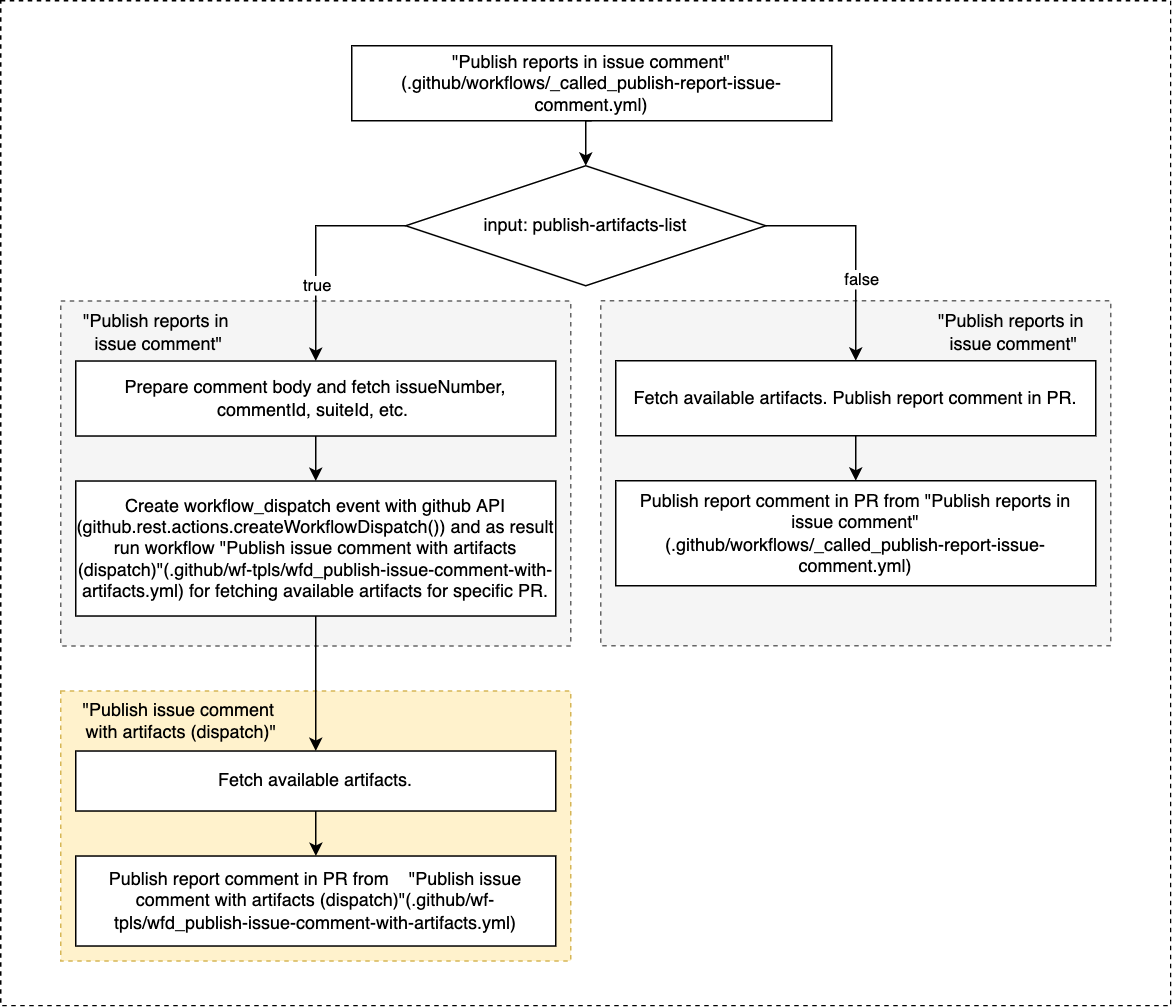

The diagram above was exported from draw.io. Its source (the exported page's mxGraphModel, read from the mxfile embedded in the PNG):
<mxGraphModel dx="1443" dy="872" grid="1" gridSize="10" guides="1" tooltips="1" connect="1" arrows="1" fold="1" page="1" pageScale="1" pageWidth="827" pageHeight="1169" math="0" shadow="0">
  <root>
    <mxCell id="0" />
    <mxCell id="1" parent="0" />
    <mxCell id="QmRyouRrIJaxiqwlvqCg-30" value="" style="rounded=0;whiteSpace=wrap;html=1;dashed=1;" vertex="1" parent="1">
      <mxGeometry x="180" y="370" width="780" height="670" as="geometry" />
    </mxCell>
    <mxCell id="QmRyouRrIJaxiqwlvqCg-28" value="" style="rounded=0;whiteSpace=wrap;html=1;dashed=1;fillColor=#f5f5f5;fontColor=#333333;strokeColor=#666666;" vertex="1" parent="1">
      <mxGeometry x="580" y="570" width="340" height="230" as="geometry" />
    </mxCell>
    <mxCell id="QmRyouRrIJaxiqwlvqCg-29" value="&lt;span&gt;&quot;Publish reports in &lt;br&gt;issue comment&quot;&lt;/span&gt;" style="text;html=1;align=center;verticalAlign=middle;resizable=0;points=[];autosize=1;strokeColor=none;fillColor=none;" vertex="1" parent="1">
      <mxGeometry x="800" y="576" width="110" height="30" as="geometry" />
    </mxCell>
    <mxCell id="QmRyouRrIJaxiqwlvqCg-25" value="" style="rounded=0;whiteSpace=wrap;html=1;dashed=1;fillColor=#fff2cc;strokeColor=#d6b656;" vertex="1" parent="1">
      <mxGeometry x="220" y="830.18" width="340" height="180" as="geometry" />
    </mxCell>
    <mxCell id="QmRyouRrIJaxiqwlvqCg-24" value="" style="rounded=0;whiteSpace=wrap;html=1;dashed=1;fillColor=#f5f5f5;fontColor=#333333;strokeColor=#666666;" vertex="1" parent="1">
      <mxGeometry x="220" y="570.18" width="340" height="230" as="geometry" />
    </mxCell>
    <mxCell id="QmRyouRrIJaxiqwlvqCg-4" style="edgeStyle=orthogonalEdgeStyle;rounded=0;orthogonalLoop=1;jettySize=auto;html=1;exitX=0.5;exitY=1;exitDx=0;exitDy=0;entryX=0.5;entryY=0;entryDx=0;entryDy=0;" edge="1" parent="1" source="QmRyouRrIJaxiqwlvqCg-1" target="QmRyouRrIJaxiqwlvqCg-3">
      <mxGeometry relative="1" as="geometry" />
    </mxCell>
    <mxCell id="QmRyouRrIJaxiqwlvqCg-1" value="&quot;Publish reports in issue comment&quot;&lt;br&gt;(.github/workflows/_called_publish-report-issue-comment.yml)" style="rounded=0;whiteSpace=wrap;html=1;" vertex="1" parent="1">
      <mxGeometry x="414" y="400" width="320" height="50" as="geometry" />
    </mxCell>
    <mxCell id="QmRyouRrIJaxiqwlvqCg-15" style="edgeStyle=orthogonalEdgeStyle;rounded=0;orthogonalLoop=1;jettySize=auto;html=1;exitX=0;exitY=0.5;exitDx=0;exitDy=0;entryX=0.5;entryY=0;entryDx=0;entryDy=0;" edge="1" parent="1" source="QmRyouRrIJaxiqwlvqCg-3" target="QmRyouRrIJaxiqwlvqCg-8">
      <mxGeometry relative="1" as="geometry" />
    </mxCell>
    <mxCell id="QmRyouRrIJaxiqwlvqCg-17" value="true" style="edgeLabel;html=1;align=center;verticalAlign=middle;resizable=0;points=[];" vertex="1" connectable="0" parent="QmRyouRrIJaxiqwlvqCg-15">
      <mxGeometry x="0.3143" relative="1" as="geometry">
        <mxPoint as="offset" />
      </mxGeometry>
    </mxCell>
    <mxCell id="QmRyouRrIJaxiqwlvqCg-16" style="edgeStyle=orthogonalEdgeStyle;rounded=0;orthogonalLoop=1;jettySize=auto;html=1;exitX=1;exitY=0.5;exitDx=0;exitDy=0;entryX=0.5;entryY=0;entryDx=0;entryDy=0;" edge="1" parent="1" source="QmRyouRrIJaxiqwlvqCg-3" target="QmRyouRrIJaxiqwlvqCg-12">
      <mxGeometry relative="1" as="geometry" />
    </mxCell>
    <mxCell id="QmRyouRrIJaxiqwlvqCg-18" value="false" style="edgeLabel;html=1;align=center;verticalAlign=middle;resizable=0;points=[];" vertex="1" connectable="0" parent="QmRyouRrIJaxiqwlvqCg-16">
      <mxGeometry x="0.2753" y="3" relative="1" as="geometry">
        <mxPoint as="offset" />
      </mxGeometry>
    </mxCell>
    <mxCell id="QmRyouRrIJaxiqwlvqCg-3" value="input: publish-artifacts-list" style="rhombus;whiteSpace=wrap;html=1;" vertex="1" parent="1">
      <mxGeometry x="450" y="480" width="240" height="80" as="geometry" />
    </mxCell>
    <mxCell id="QmRyouRrIJaxiqwlvqCg-21" style="edgeStyle=orthogonalEdgeStyle;rounded=0;orthogonalLoop=1;jettySize=auto;html=1;exitX=0.5;exitY=1;exitDx=0;exitDy=0;entryX=0.5;entryY=0;entryDx=0;entryDy=0;" edge="1" parent="1" source="QmRyouRrIJaxiqwlvqCg-8" target="QmRyouRrIJaxiqwlvqCg-10">
      <mxGeometry relative="1" as="geometry" />
    </mxCell>
    <mxCell id="QmRyouRrIJaxiqwlvqCg-8" value="Prepare comment body and fetch issueNumber, commentId, suiteId, etc.&amp;nbsp;" style="rounded=0;whiteSpace=wrap;html=1;" vertex="1" parent="1">
      <mxGeometry x="230" y="610.18" width="320" height="50" as="geometry" />
    </mxCell>
    <mxCell id="QmRyouRrIJaxiqwlvqCg-22" style="edgeStyle=orthogonalEdgeStyle;rounded=0;orthogonalLoop=1;jettySize=auto;html=1;exitX=0.5;exitY=1;exitDx=0;exitDy=0;entryX=0.5;entryY=0;entryDx=0;entryDy=0;" edge="1" parent="1" source="QmRyouRrIJaxiqwlvqCg-10" target="QmRyouRrIJaxiqwlvqCg-11">
      <mxGeometry relative="1" as="geometry" />
    </mxCell>
    <mxCell id="QmRyouRrIJaxiqwlvqCg-10" value="Create workflow_dispatch event with github API (github.rest.actions.createWorkflowDispatch()) and as result run workflow &quot;Publish issue comment with artifacts (dispatch)&quot;(.github/wf-tpls/wfd_publish-issue-comment-with-artifacts.yml) for fetching available artifacts for specific PR." style="rounded=0;whiteSpace=wrap;html=1;" vertex="1" parent="1">
      <mxGeometry x="230" y="690.18" width="320" height="90" as="geometry" />
    </mxCell>
    <mxCell id="QmRyouRrIJaxiqwlvqCg-23" style="edgeStyle=orthogonalEdgeStyle;rounded=0;orthogonalLoop=1;jettySize=auto;html=1;exitX=0.5;exitY=1;exitDx=0;exitDy=0;" edge="1" parent="1" source="QmRyouRrIJaxiqwlvqCg-11" target="QmRyouRrIJaxiqwlvqCg-14">
      <mxGeometry relative="1" as="geometry" />
    </mxCell>
    <mxCell id="QmRyouRrIJaxiqwlvqCg-11" value="Fetch available artifacts." style="rounded=0;whiteSpace=wrap;html=1;" vertex="1" parent="1">
      <mxGeometry x="230" y="870.18" width="320" height="40" as="geometry" />
    </mxCell>
    <mxCell id="QmRyouRrIJaxiqwlvqCg-20" style="edgeStyle=orthogonalEdgeStyle;rounded=0;orthogonalLoop=1;jettySize=auto;html=1;exitX=0.5;exitY=1;exitDx=0;exitDy=0;entryX=0.5;entryY=0;entryDx=0;entryDy=0;" edge="1" parent="1" source="QmRyouRrIJaxiqwlvqCg-12" target="QmRyouRrIJaxiqwlvqCg-13">
      <mxGeometry relative="1" as="geometry" />
    </mxCell>
    <mxCell id="QmRyouRrIJaxiqwlvqCg-12" value="Fetch available artifacts. Publish report comment in PR." style="rounded=0;whiteSpace=wrap;html=1;" vertex="1" parent="1">
      <mxGeometry x="590" y="610" width="320" height="50" as="geometry" />
    </mxCell>
    <mxCell id="QmRyouRrIJaxiqwlvqCg-13" value="Publish report comment in PR from &quot;Publish reports in issue comment&quot;&lt;br&gt;(.github/workflows/_called_publish-report-issue-comment.yml)" style="rounded=0;whiteSpace=wrap;html=1;" vertex="1" parent="1">
      <mxGeometry x="590" y="690" width="320" height="70" as="geometry" />
    </mxCell>
    <mxCell id="QmRyouRrIJaxiqwlvqCg-14" value="Publish report comment in PR from&amp;nbsp; &amp;nbsp; &quot;Publish issue comment with artifacts (dispatch)&quot;(.github/wf-tpls/wfd_publish-issue-comment-with-artifacts.yml)" style="rounded=0;whiteSpace=wrap;html=1;" vertex="1" parent="1">
      <mxGeometry x="230" y="940.18" width="320" height="60" as="geometry" />
    </mxCell>
    <mxCell id="QmRyouRrIJaxiqwlvqCg-26" value="&lt;span&gt;&quot;Publish reports in &lt;br&gt;issue comment&quot;&lt;/span&gt;" style="text;html=1;align=center;verticalAlign=middle;resizable=0;points=[];autosize=1;strokeColor=none;fillColor=none;" vertex="1" parent="1">
      <mxGeometry x="230" y="576.18" width="110" height="30" as="geometry" />
    </mxCell>
    <mxCell id="QmRyouRrIJaxiqwlvqCg-27" value="&lt;span&gt;&quot;Publish issue comment &lt;br&gt;with artifacts (dispatch)&quot;&lt;/span&gt;" style="text;html=1;align=center;verticalAlign=middle;resizable=0;points=[];autosize=1;strokeColor=none;fillColor=none;" vertex="1" parent="1">
      <mxGeometry x="230" y="835.18" width="140" height="30" as="geometry" />
    </mxCell>
  </root>
</mxGraphModel>